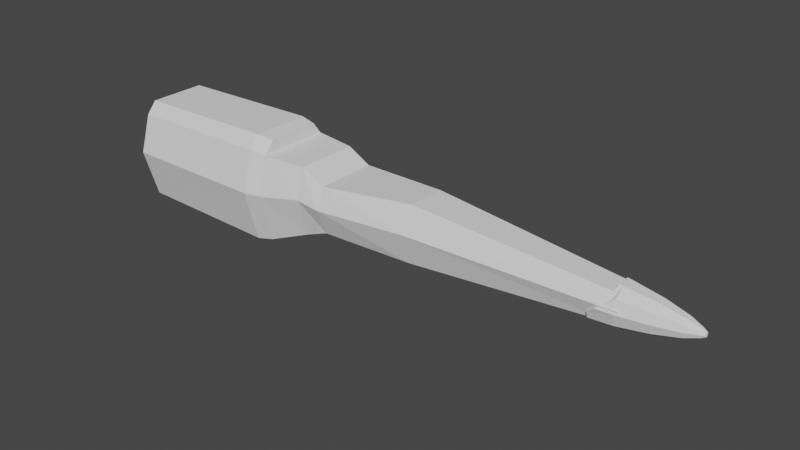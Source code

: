 # Source: X-Wing2.blend  (saved by Blender 3.0.42; exported with 4.5.12 LTS)
import bpy
from mathutils import Matrix  # noqa: F401  (used for matrix-valued properties, if any)

bpy.ops.wm.read_factory_settings(use_empty=True)
scene = bpy.context.scene
scene.name = 'Scene'

# ---- collections
col_refference = bpy.data.collections.new('Refference'); scene.collection.children.link(col_refference)

# ---- world
world_world = bpy.data.worlds.new('World'); scene.world = world_world
world_world.use_nodes = True; world_world.node_tree.nodes.clear()
_N = world_world.node_tree.nodes; _L = world_world.node_tree.links
n0 = _N.new('ShaderNodeOutputWorld'); n0.name = 'World Output'; n0.location = (300, 300)
n1 = _N.new('ShaderNodeBackground'); n1.name = 'Background'; n1.location = (10, 300)
n1.inputs[0].default_value = (0.05088, 0.05088, 0.05088, 1.0)
_L.new(n1.outputs[0], n0.inputs[0])
n0.is_active_output = True
world_world.color = (0.05088, 0.05088, 0.05088)
world_world.use_sun_shadow = False
world_world.sun_shadow_jitter_overblur = 0.0

# ---- meshes
me_cylinder = bpy.data.meshes.new('Cylinder')
me_cylinder.from_pydata([(0.03969, 0.3894, -0.8441), (-0.2443, -0.1833, 0.79), (0.4353, 0.2836, -0.8441), (-0.008444, 0.3216, 0.79), (0.5128, -0.009191, -0.8441), (0.5128, -0.009167, 0.461), (0.4353, -0.2926, -0.8441), (0.4353, -0.2751, 0.461), (0.03969, -0.4078, -0.8441), (0.03969, -0.3832, 0.461), (-0.2586, -0.3176, -0.8441), (0.3046, -0.228, 0.79), (-0.3508, -0.2372, -0.8441), (-0.3508, -0.2137, 0.461), (-0.3508, 0.2188, -0.8441), (-0.3508, 0.2141, 0.461), (-0.2586, 0.2992, -0.8441), (-0.2586, 0.2802, 0.461), (0.4353, 0.2655, 0.461), (0.03969, 0.3649, 0.461), (-0.008444, -0.3208, 0.79), (0.3046, 0.2362, 0.79), (0.366, 0.0003631, 0.79), (-0.2586, -0.2985, 0.461), (-0.2584, -0.2137, 0.461), (-0.2584, 0.2141, 0.461), (-0.2445, -0.2481, 0.79), (-0.2443, 0.1841, 0.79), (-0.2445, 0.2488, 0.79), (0.2329, 0.2331, 0.9784), (0.01733, 0.3173, 0.9784), (0.2752, 0.0003743, 0.9784), (0.01733, -0.3165, 0.9784), (0.2329, -0.2249, 0.9784), (-0.1453, 0.2455, 0.9784), (-0.1453, -0.2448, 0.9784), (-0.1451, -0.1809, 0.9784), (-0.1451, 0.1816, 0.9784), (0.2292, 0.1923, 1.721), (-0.01706, 0.2627, 1.721), (0.2774, -0.002608, 1.721), (-0.01706, -0.268, 1.721), (0.2292, -0.1912, 1.721), (-0.1183, 0.2027, 1.721), (-0.1183, -0.2079, 1.721), (-0.2026, -0.1544, 1.721), (-0.2026, 0.1492, 1.721), (0.1247, 0.09762, 3.314), (0.01132, 0.1376, 3.314), (0.147, -0.01292, 3.314), (0.01132, -0.1634, 3.314), (0.1247, -0.1199, 3.314), (-0.03532, 0.1035, 3.314), (-0.03532, -0.1294, 3.314), (-0.07414, -0.099, 3.314), (-0.07414, 0.07317, 3.314), (0.4606, -0.2949, 0.3314), (0.04047, -0.4124, 0.3314), (-0.3742, -0.2385, 0.3314), (-0.3742, 0.2262, 0.3314), (-0.2763, 0.3082, 0.3314), (0.5429, -0.006131, 0.3314), (0.04047, 0.4001, 0.3314), (-0.2763, -0.3204, 0.3314), (0.4606, 0.2922, 0.3314)], [], [(62, 19, 18, 64), (64, 18, 5, 61), (61, 5, 7, 56), (56, 7, 9, 57), (57, 9, 23, 63), (63, 23, 13, 58), (58, 13, 15, 59), (27, 1, 36, 37), (59, 15, 17, 60), (60, 17, 19, 62), (0, 2, 4, 6, 8, 10, 12, 14, 16), (24, 23, 26, 1), (17, 25, 27, 28), (25, 24, 1, 27), (7, 5, 22, 11), (17, 15, 25), (15, 13, 24, 25), (9, 7, 11, 20), (19, 17, 28, 3), (13, 23, 24), (23, 9, 20, 26), (18, 19, 3, 21), (5, 18, 21, 22), (36, 35, 45), (3, 28, 34, 30), (28, 27, 37, 34), (20, 11, 33, 32), (26, 20, 32, 35), (21, 3, 30, 29), (22, 21, 29, 31), (1, 26, 35, 36), (11, 22, 31, 33), (44, 41, 50, 53), (32, 33, 42, 41), (34, 46, 43), (30, 34, 43, 39), (29, 30, 39, 38), (33, 31, 40, 42), (35, 32, 41, 44), (31, 29, 38, 40), (37, 36, 45, 46), (47, 48, 52, 55, 54, 53, 50, 51, 49), (46, 34, 37), (45, 35, 44), (40, 38, 47, 49), (46, 45, 54, 55), (45, 44, 53, 54), (41, 42, 51, 50), (43, 46, 55, 52), (39, 43, 52, 48), (38, 39, 48, 47), (42, 40, 49, 51), (16, 60, 62, 0), (14, 59, 60, 16), (12, 58, 59, 14), (10, 63, 58, 12), (8, 57, 63, 10), (6, 56, 57, 8), (4, 61, 56, 6), (2, 64, 61, 4), (0, 62, 64, 2)])
_uv = me_cylinder.uv_layers.new(name='UVMap')
_uv.uv.foreach_set('vector', [1.0, 0.9503, 1.0, 1.0, 0.9, 1.0, 0.9, 0.9503, 0.9, 0.9503, 0.9, 1.0, 0.8, 1.0, 0.8, 0.9503, 0.7, 0.9503, 0.7, 1.0, 0.6, 1.0, 0.6, 0.9503, 0.6, 0.9503, 0.6, 1.0, 0.5, 1.0, 0.5, 0.9503, 0.5, 0.9503, 0.5, 1.0, 0.4, 1.0, 0.4, 0.9503, 0.4, 0.9503, 0.4, 1.0, 0.3, 1.0, 0.3, 0.9503, 0.3, 0.9503, 0.3, 1.0, 0.2, 1.0, 0.2, 0.9503, 0.2, 1.0, 0.3, 1.0, 0.3, 1.0, 0.2, 1.0, 0.2, 0.9503, 0.2, 1.0, 0.1, 1.0, 0.1, 0.9503, 0.1, 0.9503, 0.1, 1.0, -7.451e-08, 1.0, -7.451e-08, 0.9503, 0.75, 0.49, 0.8911, 0.4442, 0.9783, 0.1758, 0.8911, 0.05584, 0.75, 0.01, 0.6089, 0.05584, 0.5217, 0.1758, 0.5217, 0.3242, 0.6089, 0.4442, 0.3, 1.0, 0.4, 1.0, 0.4, 1.0, 0.3, 1.0, 0.1, 1.0, 0.2, 1.0, 0.2, 1.0, 0.1, 1.0, 0.2, 1.0, 0.3, 1.0, 0.3, 1.0, 0.2, 1.0, 0.6, 1.0, 0.7, 1.0, 0.7, 1.0, 0.6, 1.0, 0.1, 1.0, 0.2, 1.0, 0.2, 1.0, 0.2, 1.0, 0.3, 1.0, 0.3, 1.0, 0.2, 1.0, 0.5, 1.0, 0.6, 1.0, 0.6, 1.0, 0.5, 1.0, -7.451e-08, 1.0, 0.1, 1.0, 0.1, 1.0, -7.451e-08, 1.0, 0.3, 1.0, 0.4, 1.0, 0.3, 1.0, 0.4, 1.0, 0.5, 1.0, 0.5, 1.0, 0.4, 1.0, 0.9, 1.0, 1.0, 1.0, 1.0, 1.0, 0.9, 1.0, 0.8, 1.0, 0.9, 1.0, 0.9, 1.0, 0.8, 1.0, 0.3, 1.0, 0.4, 1.0, 0.3, 1.0, -7.451e-08, 1.0, 0.1, 1.0, 0.1, 1.0, -7.451e-08, 1.0, 0.1, 1.0, 0.2, 1.0, 0.2, 1.0, 0.1, 1.0, 0.5, 1.0, 0.6, 1.0, 0.6, 1.0, 0.5, 1.0, 0.4, 1.0, 0.5, 1.0, 0.5, 1.0, 0.4, 1.0, 0.9, 1.0, 1.0, 1.0, 1.0, 1.0, 0.9, 1.0, 0.8, 1.0, 0.9, 1.0, 0.9, 1.0, 0.8, 1.0, 0.3, 1.0, 0.4, 1.0, 0.4, 1.0, 0.3, 1.0, 0.6, 1.0, 0.7, 1.0, 0.7, 1.0, 0.6, 1.0, 0.4, 1.0, 0.5, 1.0, 0.5, 1.0, 0.4, 1.0, 0.5, 1.0, 0.6, 1.0, 0.6, 1.0, 0.5, 1.0, 0.1, 1.0, 0.2, 1.0, 0.1, 1.0, -7.451e-08, 1.0, 0.1, 1.0, 0.1, 1.0, -7.451e-08, 1.0, 0.9, 1.0, 1.0, 1.0, 1.0, 1.0, 0.9, 1.0, 0.6, 1.0, 0.7, 1.0, 0.7, 1.0, 0.6, 1.0, 0.4, 1.0, 0.5, 1.0, 0.5, 1.0, 0.4, 1.0, 0.8, 1.0, 0.9, 1.0, 0.9, 1.0, 0.8, 1.0, 0.2, 1.0, 0.3, 1.0, 0.3, 1.0, 0.2, 1.0, 0.3911, 0.4442, 0.25, 0.49, 0.1089, 0.4442, 0.02175, 0.3242, 0.02175, 0.1758, 0.1089, 0.05584, 0.25, 0.01, 0.3911, 0.05584, 0.4783, 0.3242, 0.2, 1.0, 0.1, 1.0, 0.2, 1.0, 0.3, 1.0, 0.4, 1.0, 0.4, 1.0, 0.8, 1.0, 0.9, 1.0, 0.9, 1.0, 0.8, 1.0, 0.2, 1.0, 0.3, 1.0, 0.3, 1.0, 0.2, 1.0, 0.3, 1.0, 0.4, 1.0, 0.4, 1.0, 0.3, 1.0, 0.5, 1.0, 0.6, 1.0, 0.6, 1.0, 0.5, 1.0, 0.1, 1.0, 0.2, 1.0, 0.2, 1.0, 0.1, 1.0, -7.451e-08, 1.0, 0.1, 1.0, 0.1, 1.0, -7.451e-08, 1.0, 0.9, 1.0, 1.0, 1.0, 1.0, 1.0, 0.9, 1.0, 0.6, 1.0, 0.7, 1.0, 0.7, 1.0, 0.6, 1.0, 0.1, 0.5, 0.1, 0.9503, -7.451e-08, 0.9503, -7.451e-08, 0.5, 0.2, 0.5, 0.2, 0.9503, 0.1, 0.9503, 0.1, 0.5, 0.3, 0.5, 0.3, 0.9503, 0.2, 0.9503, 0.2, 0.5, 0.4, 0.5, 0.4, 0.9503, 0.3, 0.9503, 0.3, 0.5, 0.5, 0.5, 0.5, 0.9503, 0.4, 0.9503, 0.4, 0.5, 0.6, 0.5, 0.6, 0.9503, 0.5, 0.9503, 0.5, 0.5, 0.7, 0.5, 0.7, 0.9503, 0.6, 0.9503, 0.6, 0.5, 0.9, 0.5, 0.9, 0.9503, 0.8, 0.9503, 0.8, 0.5, 1.0, 0.5, 1.0, 0.9503, 0.9, 0.9503, 0.9, 0.5])
me_cylinder.use_remesh_fix_poles = True
me_cylinder.use_remesh_preserve_attributes = False
me_cylinder.update()
me_cylinder_001 = bpy.data.meshes.new('Cylinder.001')
me_cylinder_001.from_pydata([(-5.908e-09, 0.44, -0.8542), (1.335e-08, 0.04572, 1.0), (0.2586, 0.356, -1.0), (0.02687, 0.03699, 1.0), (0.4185, 0.136, -1.0), (0.04348, 0.01413, 1.0), (0.4185, -0.136, -1.0), (0.04348, -0.01413, 1.0), (0.2586, -0.356, -1.0), (0.02687, -0.03699, 1.0), (-4.437e-08, -0.44, -0.8542), (9.356e-09, -0.04572, 1.0), (-0.1353, -0.356, -0.665), (-0.02687, -0.03699, 1.0), (-0.3969, -0.136, -0.5869), (-0.04348, -0.01413, 1.0), (-0.3969, 0.136, -0.5869), (-0.04348, 0.01413, 1.0), (-0.1353, 0.356, -0.665), (-0.02687, 0.03699, 1.0), (9.086e-10, 0.4132, -0.5024), (4.122e-09, 0.3183, 0.1319), (8.258e-09, 0.1962, 0.6434), (1.183e-08, 0.09065, 0.9176), (0.05328, 0.07334, 0.9176), (0.1153, 0.1587, 0.6434), (0.1871, 0.2575, 0.1319), (0.2429, 0.3343, -0.5024), (0.08621, 0.02801, 0.9176), (0.1866, 0.06061, 0.6434), (0.3027, 0.09836, 0.1319), (0.3929, 0.1277, -0.5024), (0.08621, -0.02801, 0.9176), (0.1866, -0.06061, 0.6434), (0.3027, -0.09836, 0.1319), (0.3929, -0.1277, -0.5024), (0.05328, -0.07334, 0.9176), (0.1153, -0.1587, 0.6434), (0.1871, -0.2575, 0.1319), (0.2429, -0.3343, -0.5024), (3.907e-09, -0.09065, 0.9176), (-8.89e-09, -0.1962, 0.6434), (-2.371e-08, -0.3183, 0.1319), (-3.521e-08, -0.4132, -0.5024), (-0.05328, -0.07334, 0.9176), (-0.1153, -0.1587, 0.6434), (-0.1871, -0.2575, 0.1319), (-0.2429, -0.3343, -0.5024), (-0.08621, -0.02801, 0.9176), (-0.1866, -0.06061, 0.6434), (-0.3027, -0.09836, 0.1319), (-0.3929, -0.1277, -0.5024), (-0.08621, 0.02801, 0.9176), (-0.1866, 0.06061, 0.6434), (-0.3027, 0.09836, 0.1319), (-0.3929, 0.1277, -0.5024), (-0.05328, 0.07334, 0.9176), (-0.1153, 0.1587, 0.6434), (-0.1871, 0.2575, 0.1319), (-0.2429, 0.3343, -0.5024), (0.1293, 0.398, -1.0), (0.01344, 0.04135, 1.0), (0.1214, 0.3737, -0.5024), (0.09355, 0.2879, 0.1319), (0.05765, 0.1774, 0.6434), (0.02664, 0.08199, 0.9176), (0.1293, -0.398, -1.0), (0.01344, -0.04135, 1.0), (0.1214, -0.3737, -0.5024), (0.09355, -0.2879, 0.1319), (0.05765, -0.1774, 0.6434), (0.02664, -0.08199, 0.9176)], [], [(65, 61, 3, 24), (24, 3, 5, 28), (28, 5, 7, 32), (32, 7, 9, 36), (71, 67, 11, 40), (40, 11, 13, 44), (44, 13, 15, 48), (48, 15, 17, 52), (3, 61, 1, 19, 17, 15, 13, 11, 67, 9, 7, 5), (52, 17, 19, 56), (56, 19, 1, 23), (0, 60, 18), (18, 59, 20, 0), (59, 58, 21, 20), (58, 57, 22, 21), (57, 56, 23, 22), (16, 55, 59, 18), (55, 54, 58, 59), (54, 53, 57, 58), (53, 52, 56, 57), (14, 51, 55, 16), (51, 50, 54, 55), (50, 49, 53, 54), (49, 48, 52, 53), (12, 47, 51, 14), (47, 46, 50, 51), (46, 45, 49, 50), (45, 44, 48, 49), (10, 43, 47, 12), (43, 42, 46, 47), (42, 41, 45, 46), (41, 40, 44, 45), (66, 68, 43, 10), (68, 69, 42, 43), (69, 70, 41, 42), (70, 71, 40, 41), (6, 35, 39, 8), (35, 34, 38, 39), (34, 33, 37, 38), (33, 32, 36, 37), (4, 31, 35, 6), (31, 30, 34, 35), (30, 29, 33, 34), (29, 28, 32, 33), (2, 27, 31, 4), (27, 26, 30, 31), (26, 25, 29, 30), (25, 24, 28, 29), (60, 62, 27, 2), (62, 63, 26, 27), (63, 64, 25, 26), (64, 65, 24, 25), (22, 23, 65, 64), (21, 22, 64, 63), (20, 21, 63, 62), (0, 20, 62, 60), (23, 1, 61, 65), (37, 36, 71, 70), (38, 37, 70, 69), (39, 38, 69, 68), (8, 39, 68, 66), (36, 9, 67, 71), (60, 66, 12, 18), (12, 14, 16, 18), (66, 10, 12), (8, 66, 6), (6, 66, 60, 4), (60, 2, 4)])
_uv = me_cylinder_001.uv_layers.new(name='UVMap')
_uv.uv.foreach_set('vector', [0.95, 0.9, 0.95, 1.0, 0.9, 1.0, 0.9, 0.9, 0.9, 0.9, 0.9, 1.0, 0.8, 1.0, 0.8, 0.9, 0.8, 0.9, 0.8, 1.0, 0.7, 1.0, 0.7, 0.9, 0.7, 0.9, 0.7, 1.0, 0.6, 1.0, 0.6, 0.9, 0.55, 0.9, 0.55, 1.0, 0.5, 1.0, 0.5, 0.9, 0.5, 0.9, 0.5, 1.0, 0.4, 1.0, 0.4, 0.9, 0.4, 0.9, 0.4, 1.0, 0.3, 1.0, 0.3, 0.9, 0.3, 0.9, 0.3, 1.0, 0.2, 1.0, 0.2, 0.9, 0.3911, 0.4442, 0.3205, 0.4671, 0.25, 0.49, 0.1089, 0.4442, 0.02175, 0.3242, 0.02175, 0.1758, 0.1089, 0.05584, 0.25, 0.01, 0.3205, 0.03292, 0.3911, 0.05584, 0.4783, 0.1758, 0.4783, 0.3242, 0.2, 0.9, 0.2, 1.0, 0.1, 1.0, 0.1, 0.9, 0.1, 0.9, 0.1, 1.0, -7.451e-08, 1.0, -7.451e-08, 0.9, 1.0, 0.5, 0.95, 0.5, 0.1, 0.5, 0.1, 0.5, 0.1, 0.6, -7.451e-08, 0.6, -7.451e-08, 0.5, 0.1, 0.6, 0.1, 0.7, -7.451e-08, 0.7, -7.451e-08, 0.6, 0.1, 0.7, 0.1, 0.8, -7.451e-08, 0.8, -7.451e-08, 0.7, 0.1, 0.8, 0.1, 0.9, -7.451e-08, 0.9, -7.451e-08, 0.8, 0.2, 0.5, 0.2, 0.6, 0.1, 0.6, 0.1, 0.5, 0.2, 0.6, 0.2, 0.7, 0.1, 0.7, 0.1, 0.6, 0.2, 0.7, 0.2, 0.8, 0.1, 0.8, 0.1, 0.7, 0.2, 0.8, 0.2, 0.9, 0.1, 0.9, 0.1, 0.8, 0.3, 0.5, 0.3, 0.6, 0.2, 0.6, 0.2, 0.5, 0.3, 0.6, 0.3, 0.7, 0.2, 0.7, 0.2, 0.6, 0.3, 0.7, 0.3, 0.8, 0.2, 0.8, 0.2, 0.7, 0.3, 0.8, 0.3, 0.9, 0.2, 0.9, 0.2, 0.8, 0.4, 0.5, 0.4, 0.6, 0.3, 0.6, 0.3, 0.5, 0.4, 0.6, 0.4, 0.7, 0.3, 0.7, 0.3, 0.6, 0.4, 0.7, 0.4, 0.8, 0.3, 0.8, 0.3, 0.7, 0.4, 0.8, 0.4, 0.9, 0.3, 0.9, 0.3, 0.8, 0.5, 0.5, 0.5, 0.6, 0.4, 0.6, 0.4, 0.5, 0.5, 0.6, 0.5, 0.7, 0.4, 0.7, 0.4, 0.6, 0.5, 0.7, 0.5, 0.8, 0.4, 0.8, 0.4, 0.7, 0.5, 0.8, 0.5, 0.9, 0.4, 0.9, 0.4, 0.8, 0.55, 0.5, 0.55, 0.6, 0.5, 0.6, 0.5, 0.5, 0.55, 0.6, 0.55, 0.7, 0.5, 0.7, 0.5, 0.6, 0.55, 0.7, 0.55, 0.8, 0.5, 0.8, 0.5, 0.7, 0.55, 0.8, 0.55, 0.9, 0.5, 0.9, 0.5, 0.8, 0.7, 0.5, 0.7, 0.6, 0.6, 0.6, 0.6, 0.5, 0.7, 0.6, 0.7, 0.7, 0.6, 0.7, 0.6, 0.6, 0.7, 0.7, 0.7, 0.8, 0.6, 0.8, 0.6, 0.7, 0.7, 0.8, 0.7, 0.9, 0.6, 0.9, 0.6, 0.8, 0.8, 0.5, 0.8, 0.6, 0.7, 0.6, 0.7, 0.5, 0.8, 0.6, 0.8, 0.7, 0.7, 0.7, 0.7, 0.6, 0.8, 0.7, 0.8, 0.8, 0.7, 0.8, 0.7, 0.7, 0.8, 0.8, 0.8, 0.9, 0.7, 0.9, 0.7, 0.8, 0.9, 0.5, 0.9, 0.6, 0.8, 0.6, 0.8, 0.5, 0.9, 0.6, 0.9, 0.7, 0.8, 0.7, 0.8, 0.6, 0.9, 0.7, 0.9, 0.8, 0.8, 0.8, 0.8, 0.7, 0.9, 0.8, 0.9, 0.9, 0.8, 0.9, 0.8, 0.8, 0.95, 0.5, 0.95, 0.6, 0.9, 0.6, 0.9, 0.5, 0.95, 0.6, 0.95, 0.7, 0.9, 0.7, 0.9, 0.6, 0.95, 0.7, 0.95, 0.8, 0.9, 0.8, 0.9, 0.7, 0.95, 0.8, 0.95, 0.9, 0.9, 0.9, 0.9, 0.8, 1.0, 0.8, 1.0, 0.9, 0.95, 0.9, 0.95, 0.8, 1.0, 0.7, 1.0, 0.8, 0.95, 0.8, 0.95, 0.7, 1.0, 0.6, 1.0, 0.7, 0.95, 0.7, 0.95, 0.6, 1.0, 0.5, 1.0, 0.6, 0.95, 0.6, 0.95, 0.5, 1.0, 0.9, 1.0, 1.0, 0.95, 1.0, 0.95, 0.9, 0.6, 0.8, 0.6, 0.9, 0.55, 0.9, 0.55, 0.8, 0.6, 0.7, 0.6, 0.8, 0.55, 0.8, 0.55, 0.7, 0.6, 0.6, 0.6, 0.7, 0.55, 0.7, 0.55, 0.6, 0.6, 0.5, 0.6, 0.6, 0.55, 0.6, 0.55, 0.5, 0.6, 0.9, 0.6, 1.0, 0.55, 1.0, 0.55, 0.9, 0.95, 0.5, 0.0, 0.0, 0.0, 0.0, 0.1, 0.5, 0.0, 0.0, 0.3, 0.5, 0.2, 0.5, 0.1, 0.5, 0.0, 0.0, 0.5, 0.5, 0.0, 0.0, 0.6, 0.5, 0.55, 0.5, 0.7, 0.5, 0.7, 0.5, 0.55, 0.5, 0.95, 0.5, 0.8, 0.5, 0.95, 0.5, 0.9, 0.5, 0.8, 0.5])
me_cylinder_001.use_remesh_fix_poles = True
me_cylinder_001.use_remesh_preserve_attributes = False
me_cylinder_001.update()

# ---- objects
ob_cylinder = bpy.data.objects.new('Cylinder', me_cylinder)
ob_cylinder_001 = bpy.data.objects.new('Cylinder.001', me_cylinder_001)
ob_seite = bpy.data.objects.new('Seite', None)
ob_hinten = bpy.data.objects.new('Hinten', None)
ob_oben = bpy.data.objects.new('Oben', None)
ob_vorne = bpy.data.objects.new('Vorne', None)

# ---- transforms, parenting, visibility, modifiers, constraints
ob_cylinder.location = (0.0, -0.02857, 0.1013)
ob_cylinder.rotation_euler = (0.0, 1.571, 0.0)
ob_cylinder_001.location = (3.464, -0.03741, 0.06314)
ob_cylinder_001.rotation_euler = (0.0, 1.571, 0.0)
ob_cylinder_001.scale = (0.3871, 0.3871, 0.3589)
ob_seite.location = (1.301, 0.0, 0.0)
ob_seite.rotation_euler = (1.571, -0.0, 0.0)
ob_seite.scale = (1.051, 1.051, 1.051)
ob_seite.empty_display_type = 'IMAGE'
ob_seite.empty_display_size = 5.0
ob_seite.show_empty_image_perspective = False
ob_seite.empty_image_side = 'BACK'
ob_hinten.location = (8.011e-19, 0.01263, 0.06855)
ob_hinten.rotation_euler = (1.571, -0.0, 1.571)
ob_hinten.scale = (1.065, 1.065, 1.065)
ob_hinten.empty_display_type = 'IMAGE'
ob_hinten.empty_display_size = 5.0
ob_hinten.show_empty_image_perspective = False
ob_hinten.empty_image_side = 'BACK'
ob_oben.location = (1.626, 0.2069, 0.06585)
ob_oben.scale = (1.202, 1.202, 1.202)
ob_oben.empty_display_type = 'IMAGE'
ob_oben.empty_display_size = 5.0
ob_oben.show_empty_image_perspective = False
ob_oben.empty_image_side = 'FRONT'
ob_vorne.location = (0.0, -0.03438, 0.0)
ob_vorne.rotation_euler = (1.571, -0.0, -1.571)
ob_vorne.empty_display_type = 'IMAGE'
ob_vorne.empty_display_size = 5.0
ob_vorne.show_empty_image_perspective = False
ob_vorne.empty_image_side = 'BACK'

# ---- collection membership
scene.collection.objects.link(ob_cylinder)
scene.collection.objects.link(ob_cylinder_001)
col_refference.objects.link(ob_seite)
col_refference.objects.link(ob_hinten)
col_refference.objects.link(ob_oben)
col_refference.objects.link(ob_vorne)

# ---- scene / render settings (as saved in the file)
scene.frame_start = 1; scene.frame_end = 250; scene.frame_set(19)
scene.render.engine = 'BLENDER_EEVEE_NEXT'
scene.cycles.sampling_pattern = 'TABULATED_SOBOL'
scene.cycles.use_light_tree = False
scene.view_settings.view_transform = 'Filmic'
bpy.context.view_layer.update()

# ---- added for rendering (the .blend has no active camera and no usable light): camera, sun
cam_auto = bpy.data.cameras.new('AutoCamera')
cam_auto.lens = 50.0
cam_auto.sensor_width = 36.0
cam_auto.clip_end = 1000.0
ob_auto_camera = bpy.data.objects.new('AutoCamera', cam_auto)
scene.collection.objects.link(ob_auto_camera)
ob_auto_camera.location = (5.95436, -5.39244, 3.58878)
ob_auto_camera.rotation_euler = (1.09748, -7.21219e-08, 0.694738)
scene.camera = ob_auto_camera
light_auto_sun = bpy.data.lights.new('AutoSun', 'SUN')
light_auto_sun.energy = 3.0
light_auto_sun.angle = 0.0523599
ob_auto_sun = bpy.data.objects.new('AutoSun', light_auto_sun)
scene.collection.objects.link(ob_auto_sun)
ob_auto_sun.rotation_euler = (0.872665, 0.174533, 0.523599)
bpy.context.view_layer.update()
